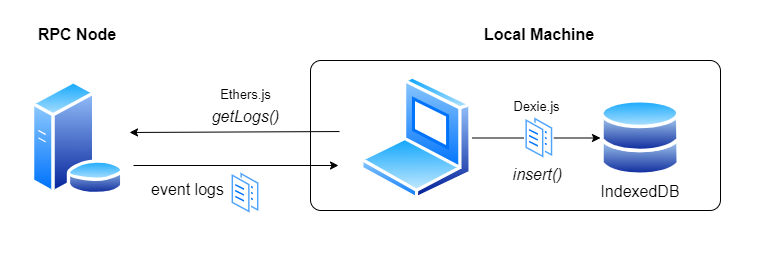

The diagram above was exported from draw.io. Its source (the exported page's mxGraphModel, read from the mxfile embedded in the PNG):
<mxGraphModel dx="712" dy="709" grid="1" gridSize="10" guides="1" tooltips="1" connect="1" arrows="1" fold="1" page="1" pageScale="1" pageWidth="1169" pageHeight="827" background="none" math="0" shadow="0">
  <root>
    <mxCell id="0" />
    <mxCell id="1" parent="0" />
    <mxCell id="31" value="" style="rounded=0;whiteSpace=wrap;html=1;labelBackgroundColor=none;fontColor=none;noLabel=1;strokeColor=none;" parent="1" vertex="1">
      <mxGeometry x="70" y="60" width="760" height="260" as="geometry" />
    </mxCell>
    <mxCell id="32" value="" style="rounded=1;whiteSpace=wrap;html=1;labelBackgroundColor=#E6E6E6;fontColor=#8a8585;arcSize=7;" parent="1" vertex="1">
      <mxGeometry x="380" y="120" width="410" height="150" as="geometry" />
    </mxCell>
    <mxCell id="9" value="" style="aspect=fixed;perimeter=ellipsePerimeter;html=1;align=center;shadow=0;dashed=0;spacingTop=3;image;image=img/lib/active_directory/database_server.svg;" parent="1" vertex="1">
      <mxGeometry x="99.99999999999997" y="140" width="94.29" height="115" as="geometry" />
    </mxCell>
    <mxCell id="15" value="" style="aspect=fixed;perimeter=ellipsePerimeter;html=1;align=center;shadow=0;dashed=0;spacingTop=3;image;image=img/lib/active_directory/databases.svg;" parent="1" vertex="1">
      <mxGeometry x="670" y="158.3" width="80" height="78.4" as="geometry" />
    </mxCell>
    <mxCell id="16" value="" style="aspect=fixed;perimeter=ellipsePerimeter;html=1;align=center;shadow=0;dashed=0;spacingTop=3;image;image=img/lib/active_directory/laptop_client.svg;" parent="1" vertex="1">
      <mxGeometry x="430" y="135.28" width="112" height="124.44" as="geometry" />
    </mxCell>
    <mxCell id="17" value="" style="endArrow=classic;html=1;" parent="1" edge="1">
      <mxGeometry width="50" height="50" relative="1" as="geometry">
        <mxPoint x="203" y="225" as="sourcePoint" />
        <mxPoint x="408" y="225" as="targetPoint" />
      </mxGeometry>
    </mxCell>
    <mxCell id="18" value="&lt;font style=&quot;font-size: 16px;&quot;&gt;&lt;i&gt;getLogs()&lt;/i&gt;&lt;/font&gt;" style="text;html=1;strokeColor=none;fillColor=none;align=center;verticalAlign=middle;whiteSpace=wrap;rounded=0;" parent="1" vertex="1">
      <mxGeometry x="272.5" y="162.3" width="85" height="27" as="geometry" />
    </mxCell>
    <mxCell id="19" value="" style="endArrow=classic;html=1;exitX=-0.056;exitY=0.781;exitDx=0;exitDy=0;exitPerimeter=0;entryX=1.008;entryY=0.452;entryDx=0;entryDy=0;entryPerimeter=0;" parent="1" edge="1">
      <mxGeometry width="50" height="50" relative="1" as="geometry">
        <mxPoint x="409.0239999999999" y="191.03679" as="sourcePoint" />
        <mxPoint x="199.04431999999997" y="191.98000000000002" as="targetPoint" />
      </mxGeometry>
    </mxCell>
    <mxCell id="20" value="" style="aspect=fixed;perimeter=ellipsePerimeter;html=1;align=center;shadow=0;dashed=0;spacingTop=3;image;image=img/lib/active_directory/documents.svg;fontSize=16;" parent="1" vertex="1">
      <mxGeometry x="300.15" y="230" width="29.7" height="45" as="geometry" />
    </mxCell>
    <mxCell id="21" value="&lt;span style=&quot;font-size: 16px;&quot;&gt;event logs&lt;br&gt;&lt;/span&gt;" style="text;html=1;strokeColor=none;fillColor=none;align=center;verticalAlign=middle;whiteSpace=wrap;rounded=0;" parent="1" vertex="1">
      <mxGeometry x="215.15" y="234.48" width="85" height="30" as="geometry" />
    </mxCell>
    <mxCell id="26" value="&lt;span style=&quot;font-size: 13px;&quot;&gt;Dexie.js&lt;br style=&quot;font-size: 13px;&quot;&gt;&lt;/span&gt;" style="text;html=1;strokeColor=none;fillColor=none;align=center;verticalAlign=middle;whiteSpace=wrap;rounded=0;fontSize=13;" parent="1" vertex="1">
      <mxGeometry x="577" y="151" width="59" height="30" as="geometry" />
    </mxCell>
    <mxCell id="27" value="&lt;span style=&quot;font-size: 16px;&quot;&gt;RPC Node&lt;/span&gt;" style="text;html=1;strokeColor=none;fillColor=none;align=center;verticalAlign=middle;whiteSpace=wrap;rounded=0;fontSize=16;fontStyle=1" parent="1" vertex="1">
      <mxGeometry x="87.14" y="79.72" width="120" height="27.78" as="geometry" />
    </mxCell>
    <mxCell id="29" value="&lt;span style=&quot;font-size: 16px;&quot;&gt;IndexedDB&lt;/span&gt;" style="text;html=1;strokeColor=none;fillColor=none;align=center;verticalAlign=middle;whiteSpace=wrap;rounded=0;" parent="1" vertex="1">
      <mxGeometry x="650" y="236.7" width="120" height="27.78" as="geometry" />
    </mxCell>
    <mxCell id="28" value="&lt;span style=&quot;font-size: 16px;&quot;&gt;Local Machine&lt;/span&gt;" style="text;html=1;strokeColor=none;fillColor=none;align=center;verticalAlign=middle;whiteSpace=wrap;rounded=0;fontSize=16;fontStyle=1" parent="1" vertex="1">
      <mxGeometry x="548.85" y="79.72" width="120" height="27.78" as="geometry" />
    </mxCell>
    <mxCell id="33" value="" style="endArrow=classic;html=1;exitX=1;exitY=0.5;exitDx=0;exitDy=0;entryX=0;entryY=0.5;entryDx=0;entryDy=0;" parent="1" source="16" target="15" edge="1">
      <mxGeometry width="50" height="50" relative="1" as="geometry">
        <mxPoint x="470" y="290" as="sourcePoint" />
        <mxPoint x="670" y="290" as="targetPoint" />
      </mxGeometry>
    </mxCell>
    <mxCell id="23" value="" style="aspect=fixed;perimeter=ellipsePerimeter;html=1;align=center;shadow=0;dashed=0;spacingTop=3;image;image=img/lib/active_directory/documents.svg;fontSize=16;" parent="1" vertex="1">
      <mxGeometry x="594" y="175" width="29.7" height="45" as="geometry" />
    </mxCell>
    <mxCell id="35" value="&lt;font style=&quot;font-size: 13px;&quot;&gt;Ethers.js&lt;br style=&quot;font-size: 13px;&quot;&gt;&lt;/font&gt;" style="text;html=1;strokeColor=none;fillColor=none;align=center;verticalAlign=middle;whiteSpace=wrap;rounded=0;fontSize=13;" parent="1" vertex="1">
      <mxGeometry x="278.72999999999996" y="139.64" width="72.54" height="27.78" as="geometry" />
    </mxCell>
    <mxCell id="38" value="&lt;font style=&quot;font-size: 16px;&quot;&gt;&lt;i&gt;insert()&lt;/i&gt;&lt;/font&gt;" style="text;html=1;strokeColor=none;fillColor=none;align=center;verticalAlign=middle;whiteSpace=wrap;rounded=0;" parent="1" vertex="1">
      <mxGeometry x="565" y="220" width="85" height="27" as="geometry" />
    </mxCell>
  </root>
</mxGraphModel>